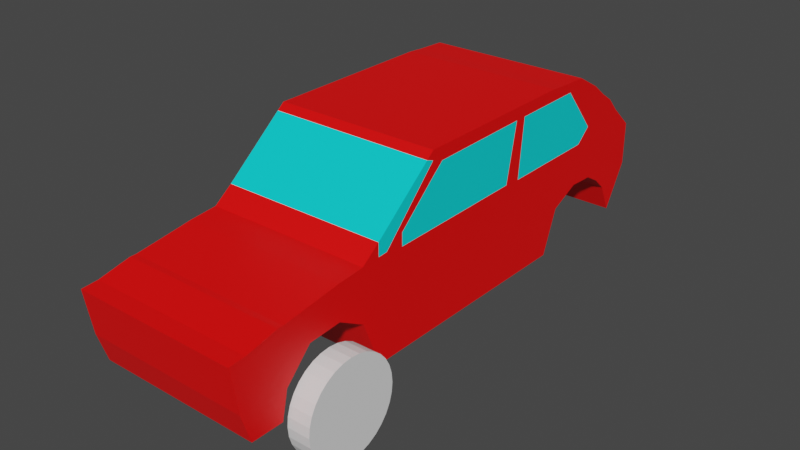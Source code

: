 # Source: Car1.blend  (saved by Blender 2.93.21; exported with 4.5.12 LTS)
import bpy
from mathutils import Matrix  # noqa: F401  (used for matrix-valued properties, if any)

bpy.ops.wm.read_factory_settings(use_empty=True)
scene = bpy.context.scene
scene.name = 'Scene'

# ---- collections
col_collection = bpy.data.collections.new('Collection'); scene.collection.children.link(col_collection)

# ---- materials (node trees are filled in below, after node groups)
mat_material_005 = bpy.data.materials.new('Material.005')
mat_material_005.use_transparent_shadow = False
mat_material_006 = bpy.data.materials.new('Material.006')
mat_material_006.use_transparent_shadow = False

# ---- material node trees
mat_material_005.use_nodes = True; mat_material_005.node_tree.nodes.clear()
_N = mat_material_005.node_tree.nodes; _L = mat_material_005.node_tree.links
n0 = _N.new('ShaderNodeBsdfPrincipled'); n0.name = 'Principled BSDF'; n0.location = (10, 300)
n0.distribution = 'GGX'
n0.subsurface_method = 'BURLEY'
n0.inputs[0].default_value = (1.0, 0.0, 0.0, 1.0)
n0.inputs[3].default_value = 1.45
n0.inputs[27].default_value = (0.0, 0.0, 0.0, 1.0)
n0.inputs[28].default_value = 1.0
n1 = _N.new('ShaderNodeOutputMaterial'); n1.name = 'Material Output'; n1.location = (300, 300)
_L.new(n0.outputs[0], n1.inputs[0])
n1.is_active_output = True
mat_material_006.use_nodes = True; mat_material_006.node_tree.nodes.clear()
_N = mat_material_006.node_tree.nodes; _L = mat_material_006.node_tree.links
n0 = _N.new('ShaderNodeBsdfPrincipled'); n0.name = 'Principled BSDF'; n0.location = (10, 300)
n0.distribution = 'GGX'
n0.subsurface_method = 'BURLEY'
n0.inputs[0].default_value = (0.0, 0.7815, 0.8, 1.0)
n0.inputs[3].default_value = 1.45
n0.inputs[27].default_value = (0.0, 0.0, 0.0, 1.0)
n0.inputs[28].default_value = 1.0
n1 = _N.new('ShaderNodeOutputMaterial'); n1.name = 'Material Output'; n1.location = (300, 300)
_L.new(n0.outputs[0], n1.inputs[0])
n1.is_active_output = True

# ---- world
world_world = bpy.data.worlds.new('World'); scene.world = world_world
world_world.use_nodes = True; world_world.node_tree.nodes.clear()
_N = world_world.node_tree.nodes; _L = world_world.node_tree.links
n0 = _N.new('ShaderNodeOutputWorld'); n0.name = 'World Output'; n0.location = (300, 300)
n1 = _N.new('ShaderNodeBackground'); n1.name = 'Background'; n1.location = (10, 300)
n1.inputs[0].default_value = (0.05088, 0.05088, 0.05088, 1.0)
_L.new(n1.outputs[0], n0.inputs[0])
n0.is_active_output = True
world_world.color = (0.05088, 0.05088, 0.05088)
world_world.use_sun_shadow = False
world_world.sun_shadow_jitter_overblur = 0.0

# ---- meshes
me_cylinder = bpy.data.meshes.new('Cylinder')
me_cylinder.from_pydata([(-0.04722, 0.199, -2.136e-08), (0.04722, 0.199, 9.496e-09), (-0.04722, 0.1952, -0.03883), (0.04722, 0.1952, -0.03883), (-0.04722, 0.1839, -0.07616), (0.04722, 0.1839, -0.07616), (-0.04722, 0.1655, -0.1106), (0.04722, 0.1655, -0.1106), (-0.04722, 0.1407, -0.1407), (0.04722, 0.1407, -0.1407), (-0.04722, 0.1106, -0.1655), (0.04722, 0.1106, -0.1655), (-0.04722, 0.07616, -0.1839), (0.04722, 0.07616, -0.1839), (-0.04722, 0.03883, -0.1952), (0.04722, 0.03883, -0.1952), (-0.04722, 1.898e-07, -0.199), (0.04722, 1.898e-07, -0.199), (-0.04722, -0.03883, -0.1952), (0.04722, -0.03883, -0.1952), (-0.04722, -0.07616, -0.1839), (0.04722, -0.07616, -0.1839), (-0.04722, -0.1106, -0.1655), (0.04722, -0.1106, -0.1655), (-0.04722, -0.1407, -0.1407), (0.04722, -0.1407, -0.1407), (-0.04722, -0.1655, -0.1106), (0.04722, -0.1655, -0.1106), (-0.04722, -0.1839, -0.07616), (0.04722, -0.1839, -0.07616), (-0.04722, -0.1952, -0.03883), (0.04722, -0.1952, -0.03883), (-0.04722, -0.199, 2.367e-09), (0.04722, -0.199, 3.322e-08), (-0.04722, -0.1952, 0.03883), (0.04722, -0.1952, 0.03883), (-0.04722, -0.1839, 0.07616), (0.04722, -0.1839, 0.07616), (-0.04722, -0.1655, 0.1106), (0.04722, -0.1655, 0.1106), (-0.04722, -0.1407, 0.1407), (0.04722, -0.1407, 0.1407), (-0.04722, -0.1106, 0.1655), (0.04722, -0.1106, 0.1655), (-0.04722, -0.07616, 0.1839), (0.04722, -0.07616, 0.1839), (-0.04722, -0.03883, 0.1952), (0.04722, -0.03883, 0.1952), (-0.04722, 1.898e-07, 0.199), (0.04722, 1.898e-07, 0.199), (-0.04722, 0.03883, 0.1952), (0.04722, 0.03883, 0.1952), (-0.04722, 0.07616, 0.1839), (0.04722, 0.07616, 0.1839), (-0.04722, 0.1106, 0.1655), (0.04722, 0.1106, 0.1655), (-0.04722, 0.1407, 0.1407), (0.04722, 0.1407, 0.1407), (-0.04722, 0.1655, 0.1106), (0.04722, 0.1655, 0.1106), (-0.04722, 0.1839, 0.07616), (0.04722, 0.1839, 0.07616), (-0.04722, 0.1952, 0.03883), (0.04722, 0.1952, 0.03883)], [], [(0, 1, 3, 2), (2, 3, 5, 4), (4, 5, 7, 6), (6, 7, 9, 8), (8, 9, 11, 10), (10, 11, 13, 12), (12, 13, 15, 14), (14, 15, 17, 16), (16, 17, 19, 18), (18, 19, 21, 20), (20, 21, 23, 22), (22, 23, 25, 24), (24, 25, 27, 26), (26, 27, 29, 28), (28, 29, 31, 30), (30, 31, 33, 32), (32, 33, 35, 34), (34, 35, 37, 36), (36, 37, 39, 38), (38, 39, 41, 40), (40, 41, 43, 42), (42, 43, 45, 44), (44, 45, 47, 46), (46, 47, 49, 48), (48, 49, 51, 50), (50, 51, 53, 52), (52, 53, 55, 54), (54, 55, 57, 56), (56, 57, 59, 58), (58, 59, 61, 60), (3, 1, 63, 61, 59, 57, 55, 53, 51, 49, 47, 45, 43, 41, 39, 37, 35, 33, 31, 29, 27, 25, 23, 21, 19, 17, 15, 13, 11, 9, 7, 5), (60, 61, 63, 62), (62, 63, 1, 0), (0, 2, 4, 6, 8, 10, 12, 14, 16, 18, 20, 22, 24, 26, 28, 30, 32, 34, 36, 38, 40, 42, 44, 46, 48, 50, 52, 54, 56, 58, 60, 62)])
_uv = me_cylinder.uv_layers.new(name='UVMap')
_uv.uv.foreach_set('vector', [1.0, 0.5, 1.0, 1.0, 0.9688, 1.0, 0.9688, 0.5, 0.9688, 0.5, 0.9688, 1.0, 0.9375, 1.0, 0.9375, 0.5, 0.9375, 0.5, 0.9375, 1.0, 0.9062, 1.0, 0.9062, 0.5, 0.9062, 0.5, 0.9062, 1.0, 0.875, 1.0, 0.875, 0.5, 0.875, 0.5, 0.875, 1.0, 0.8438, 1.0, 0.8438, 0.5, 0.8438, 0.5, 0.8438, 1.0, 0.8125, 1.0, 0.8125, 0.5, 0.8125, 0.5, 0.8125, 1.0, 0.7812, 1.0, 0.7812, 0.5, 0.7812, 0.5, 0.7812, 1.0, 0.75, 1.0, 0.75, 0.5, 0.75, 0.5, 0.75, 1.0, 0.7188, 1.0, 0.7188, 0.5, 0.7188, 0.5, 0.7188, 1.0, 0.6875, 1.0, 0.6875, 0.5, 0.6875, 0.5, 0.6875, 1.0, 0.6562, 1.0, 0.6562, 0.5, 0.6562, 0.5, 0.6562, 1.0, 0.625, 1.0, 0.625, 0.5, 0.625, 0.5, 0.625, 1.0, 0.5938, 1.0, 0.5938, 0.5, 0.5938, 0.5, 0.5938, 1.0, 0.5625, 1.0, 0.5625, 0.5, 0.5625, 0.5, 0.5625, 1.0, 0.5312, 1.0, 0.5312, 0.5, 0.5312, 0.5, 0.5312, 1.0, 0.5, 1.0, 0.5, 0.5, 0.5, 0.5, 0.5, 1.0, 0.4688, 1.0, 0.4688, 0.5, 0.4688, 0.5, 0.4688, 1.0, 0.4375, 1.0, 0.4375, 0.5, 0.4375, 0.5, 0.4375, 1.0, 0.4062, 1.0, 0.4062, 0.5, 0.4062, 0.5, 0.4062, 1.0, 0.375, 1.0, 0.375, 0.5, 0.375, 0.5, 0.375, 1.0, 0.3438, 1.0, 0.3438, 0.5, 0.3438, 0.5, 0.3438, 1.0, 0.3125, 1.0, 0.3125, 0.5, 0.3125, 0.5, 0.3125, 1.0, 0.2812, 1.0, 0.2812, 0.5, 0.2812, 0.5, 0.2812, 1.0, 0.25, 1.0, 0.25, 0.5, 0.25, 0.5, 0.25, 1.0, 0.2188, 1.0, 0.2188, 0.5, 0.2188, 0.5, 0.2188, 1.0, 0.1875, 1.0, 0.1875, 0.5, 0.1875, 0.5, 0.1875, 1.0, 0.1562, 1.0, 0.1562, 0.5, 0.1562, 0.5, 0.1562, 1.0, 0.125, 1.0, 0.125, 0.5, 0.125, 0.5, 0.125, 1.0, 0.09375, 1.0, 0.09375, 0.5, 0.09375, 0.5, 0.09375, 1.0, 0.0625, 1.0, 0.0625, 0.5, 0.2968, 0.4854, 0.25, 0.49, 0.2032, 0.4854, 0.1582, 0.4717, 0.1167, 0.4496, 0.08029, 0.4197, 0.05045, 0.3833, 0.02827, 0.3418, 0.01461, 0.2968, 0.01, 0.25, 0.01461, 0.2032, 0.02827, 0.1582, 0.05045, 0.1167, 0.08029, 0.08029, 0.1167, 0.05045, 0.1582, 0.02827, 0.2032, 0.01461, 0.25, 0.01, 0.2968, 0.01461, 0.3418, 0.02827, 0.3833, 0.05045, 0.4197, 0.08029, 0.4496, 0.1167, 0.4717, 0.1582, 0.4854, 0.2032, 0.49, 0.25, 0.4854, 0.2968, 0.4717, 0.3418, 0.4496, 0.3833, 0.4197, 0.4197, 0.3833, 0.4496, 0.3418, 0.4717, 0.0625, 0.5, 0.0625, 1.0, 0.03125, 1.0, 0.03125, 0.5, 0.03125, 0.5, 0.03125, 1.0, 0.0, 1.0, 0.0, 0.5, 0.75, 0.49, 0.7968, 0.4854, 0.8418, 0.4717, 0.8833, 0.4496, 0.9197, 0.4197, 0.9496, 0.3833, 0.9717, 0.3418, 0.9854, 0.2968, 0.99, 0.25, 0.9854, 0.2032, 0.9717, 0.1582, 0.9496, 0.1167, 0.9197, 0.08029, 0.8833, 0.05045, 0.8418, 0.02827, 0.7968, 0.01461, 0.75, 0.01, 0.7032, 0.01461, 0.6582, 0.02827, 0.6167, 0.05045, 0.5803, 0.08029, 0.5504, 0.1167, 0.5283, 0.1582, 0.5146, 0.2032, 0.51, 0.25, 0.5146, 0.2968, 0.5283, 0.3418, 0.5504, 0.3833, 0.5803, 0.4197, 0.6167, 0.4496, 0.6582, 0.4717, 0.7032, 0.4854])
me_cylinder.use_remesh_fix_poles = True
me_cylinder.use_remesh_preserve_attributes = False
me_cylinder.update()
me_cube_004 = bpy.data.meshes.new('Cube.004')
me_cube_004.from_pydata([(-0.3476, 0.4842, -0.3186), (-0.3476, 0.4842, 0.3852), (0.3476, 0.4842, -0.3186), (0.3476, 0.4842, 0.3852), (-0.3476, -0.1951, -0.3186), (-0.3476, -0.1951, 0.3803), (0.3476, -0.1951, -0.3186), (0.3476, -0.1951, 0.3803), (-0.3476, 0.5528, -0.1374), (-0.3476, 0.5528, 0.3803), (0.3476, 0.5528, -0.1374), (0.3476, 0.5528, 0.3803), (-0.3476, 0.6801, -0.07869), (-0.3476, 0.6801, 0.3754), (0.3476, 0.6801, -0.07869), (0.3476, 0.6801, 0.3754), (-0.3476, 0.7927, -0.08358), (-0.3476, 0.7927, 0.3118), (0.3476, 0.7927, -0.08358), (0.3476, 0.7927, 0.3118), (-0.3476, 0.8612, -0.1228), (-0.3476, 0.8612, 0.2579), (0.3476, 0.8612, -0.1228), (0.3476, 0.8612, 0.2579), (-0.3476, 0.92, -0.1766), (-0.3476, 0.92, 0.2188), (0.3476, 0.92, -0.1766), (0.3476, 0.92, 0.2188), (-0.3476, 0.9738, -0.2941), (-0.3476, 0.9738, 0.16), (0.3476, 0.9738, -0.2941), (0.3476, 0.9738, 0.16), (-0.3476, 1.077, -0.113), (-0.3476, 1.077, 0.06697), (0.3476, 1.077, -0.113), (0.3476, 1.077, 0.06697), (-0.3476, -0.2441, -0.3186), (-0.3476, -0.2441, 0.3803), (0.3476, -0.2441, -0.3186), (0.3476, -0.2441, 0.3803), (-0.3476, -0.5232, -0.3186), (-0.3476, -0.5232, 0.1502), (0.3476, -0.5232, -0.3186), (0.3476, -0.5232, 0.1502), (-0.3476, -0.6015, -0.1228), (-0.3476, -0.6015, 0.09145), (0.3476, -0.6015, -0.1228), (0.3476, -0.6015, 0.09145), (-0.3476, -0.7141, -0.0591), (-0.3476, -0.7141, 0.08166), (0.3476, -0.7141, -0.0591), (0.3476, -0.7141, 0.08166), (-0.3476, -0.8512, -0.06889), (-0.3476, -0.8512, 0.06208), (0.3476, -0.8512, -0.06889), (0.3476, -0.8512, 0.06208), (-0.3476, -0.9589, -0.1815), (-0.3476, -0.9589, 0.04739), (0.3476, -0.9589, -0.1815), (0.3476, -0.9589, 0.04739), (-0.3476, -0.9834, -0.2941), (-0.3476, -0.9834, 0.04739), (0.3476, -0.9834, -0.2941), (0.3476, -0.9834, 0.04739), (-0.3476, -1.116, -0.2941), (-0.3476, -1.116, 0.01801), (0.3476, -1.116, -0.2941), (0.3476, -1.116, 0.01801), (-0.3476, -1.155, -0.1717), (-0.3476, -1.184, 0.01311), (0.3476, -1.155, -0.1717), (0.3476, -1.184, 0.01311), (0.3476, -0.2441, 0.284), (0.3476, -0.2441, 0.08803), (0.3476, -0.1951, 0.3266), (0.3476, -0.1951, 0.0887), (0.3476, -0.1969, 0.3266), (0.3476, -0.4049, 0.08584), (0.3476, -0.4049, 0.1389), (0.3476, 0.1948, 0.094), (0.3476, 0.2438, 0.3347), (0.3476, 0.5528, 0.3381), (0.3476, 0.5528, 0.09266), (0.3476, 0.4842, 0.3372), (0.3476, 0.4842, 0.092), (0.3476, 0.6801, 0.2453), (0.3476, 0.6801, 0.09388), (0.3476, 0.6926, 0.094), (0.3476, 0.7579, 0.1511), (0.3476, 0.6029, 0.3388), (0.3476, 0.2928, 0.3347), (0.3476, 0.2683, 0.08992), (0.3476, -0.2761, 0.354), (0.3476, -0.5232, 0.09581), (0.3476, -0.2441, 0.3429), (0.3476, -0.4825, 0.09808), (-0.3476, -0.2441, 0.2913), (-0.3476, -0.2441, 0.09363), (-0.3476, -0.1951, 0.3312), (-0.3476, -0.1951, 0.09325), (-0.3476, -0.2019, 0.331), (-0.3476, 0.2491, 0.3405), (-0.3476, 0.1948, 0.09018), (-0.3476, -0.4049, 0.0949), (-0.3476, -0.4049, 0.1398), (-0.3476, 0.4842, 0.09374), (-0.3476, 0.4842, 0.3405), (-0.3476, 0.6801, 0.09483), (-0.3476, 0.6801, 0.2423), (-0.3476, 0.5528, 0.09412), (-0.3476, 0.5528, 0.3405), (-0.3476, 0.301, 0.3405), (-0.3476, 0.268, 0.09254), (-0.3476, 0.693, 0.0949), (-0.3476, 0.7544, 0.1539), (-0.3476, 0.5915, 0.3405), (-0.3476, -0.2441, 0.3452), (-0.3476, -0.5232, 0.09213), (-0.3476, -0.2745, 0.3552), (-0.3476, -0.4758, 0.09254), (0.3099, 0.4842, -0.3186), (-0.3099, 0.4842, -0.3186), (0.3099, 0.4842, 0.3852), (-0.3099, 0.4842, 0.3852), (-0.3099, -0.1951, -0.3186), (0.3099, -0.1951, -0.3186), (0.3099, -0.1951, 0.3803), (-0.3099, -0.1951, 0.3803), (0.3099, 0.5528, -0.1374), (-0.3099, 0.5528, -0.1374), (-0.3099, 0.5528, 0.3803), (0.3099, 0.5528, 0.3803), (0.3099, 0.6801, -0.07869), (-0.3099, 0.6801, -0.07869), (0.3099, 0.6801, 0.3754), (-0.3099, 0.6801, 0.3754), (0.3099, 0.7927, -0.08358), (-0.3099, 0.7927, -0.08358), (-0.3099, 0.7927, 0.3118), (0.3099, 0.7927, 0.3118), (0.3099, 0.8612, -0.1228), (-0.3099, 0.8612, -0.1228), (0.3099, 0.8612, 0.2579), (-0.3099, 0.8612, 0.2579), (-0.3099, 0.92, -0.1766), (0.3099, 0.92, -0.1766), (-0.3099, 0.92, 0.2188), (0.3099, 0.92, 0.2188), (0.3099, 0.9738, -0.2941), (-0.3099, 0.9738, -0.2941), (-0.3099, 0.9738, 0.16), (0.3099, 0.9738, 0.16), (-0.3099, 1.077, -0.113), (0.3099, 1.077, -0.113), (0.3099, 1.077, 0.06697), (-0.3099, 1.077, 0.06697), (-0.3099, -0.2441, -0.3186), (0.3099, -0.2441, -0.3186), (0.3099, -0.2441, 0.3803), (-0.3099, -0.2441, 0.3803), (0.3099, -0.5232, -0.3186), (-0.3099, -0.5232, -0.3186), (-0.3099, -0.5232, 0.1502), (0.3099, -0.5232, 0.1502), (-0.3099, -0.6015, -0.1228), (0.3099, -0.6015, -0.1228), (-0.3099, -0.6015, 0.09145), (0.3099, -0.6015, 0.09145), (-0.3099, -0.7141, -0.0591), (0.3099, -0.7141, -0.0591), (0.3099, -0.7141, 0.08166), (-0.3099, -0.7141, 0.08166), (-0.3099, -0.8512, -0.06889), (0.3099, -0.8512, -0.06889), (0.3099, -0.8512, 0.06208), (-0.3099, -0.8512, 0.06208), (0.3099, -0.9589, -0.1815), (-0.3099, -0.9589, -0.1815), (0.3099, -0.9589, 0.04739), (-0.3099, -0.9589, 0.04739), (-0.3099, -0.9834, -0.2941), (0.3099, -0.9834, -0.2941), (-0.3099, -0.9834, 0.04739), (0.3099, -0.9834, 0.04739), (-0.3099, -1.116, -0.2941), (0.3099, -1.116, -0.2941), (0.3099, -1.116, 0.01801), (-0.3099, -1.116, 0.01801), (0.3099, -1.155, -0.1717), (-0.3099, -1.155, -0.1717), (-0.3099, -1.184, 0.01311), (0.3099, -1.184, 0.01311), (0.3099, -0.276, 0.354), (-0.3099, -0.2746, 0.3552)], [], [(127, 123, 1, 5), (2, 84, 91, 90, 83, 3, 7, 74, 80, 79, 75, 6), (5, 98, 100, 96, 116, 37), (4, 99, 102, 101, 98, 5, 1, 106, 111, 112, 105, 0), (7, 3, 122, 126), (125, 6, 38, 157), (11, 81, 89, 85, 15), (2, 6, 125, 120), (3, 83, 81, 11), (0, 105, 109, 8), (13, 135, 138, 17), (8, 109, 107, 12), (9, 130, 135, 13), (10, 128, 132, 14), (19, 18, 22, 23), (14, 132, 136, 18), (15, 85, 88, 87, 86, 14, 18, 19), (12, 107, 113, 114, 108, 13, 17, 16), (21, 143, 146, 25), (16, 17, 21, 20), (17, 138, 143, 21), (18, 136, 140, 22), (26, 145, 148, 30), (22, 140, 145, 26), (23, 22, 26, 27), (20, 21, 25, 24), (31, 30, 34, 35), (27, 26, 30, 31), (24, 25, 29, 28), (25, 146, 150, 29), (157, 38, 42, 160), (28, 29, 33, 32), (29, 150, 155, 33), (30, 148, 153, 34), (37, 116, 118), (4, 124, 156, 36), (7, 126, 158, 39), (6, 75, 73, 38), (40, 161, 164, 44), (36, 156, 161, 40), (39, 158, 192, 92), (38, 73, 77, 78, 72, 94, 95, 93, 42), (47, 167, 170, 51), (92, 192, 163, 43), (42, 93, 47, 46), (41, 117, 45), (50, 51, 55, 54), (46, 47, 51, 50), (45, 44, 48, 49), (44, 164, 168, 48), (53, 52, 56, 57), (49, 48, 52, 53), (48, 168, 172, 52), (51, 170, 174, 55), (56, 177, 180, 60), (52, 172, 177, 56), (55, 174, 178, 59), (54, 55, 59, 58), (63, 183, 186, 67), (59, 178, 183, 63), (58, 59, 63, 62), (57, 56, 60, 61), (65, 64, 68, 69), (62, 63, 67, 66), (61, 60, 64, 65), (60, 180, 184, 64), (64, 184, 189, 68), (67, 186, 191, 71), (66, 67, 71, 70), (73, 75, 74, 72), (72, 76, 74, 7, 39, 94), (76, 72, 74), (72, 78, 77, 73), (75, 79, 80, 74), (86, 87, 88, 85), (85, 89, 81, 82, 86), (86, 82, 10, 14), (83, 90, 91, 84), (81, 83, 84, 82), (82, 84, 2, 10), (93, 95, 94, 92, 43), (92, 94, 39), (47, 93, 43), (96, 100, 98, 99, 97), (97, 99, 4, 36), (98, 101, 102, 99), (97, 103, 104, 96), (109, 105, 106, 110), (110, 106, 1, 9), (105, 112, 111, 106), (108, 114, 113, 107), (107, 109, 110, 115, 108), (108, 115, 110, 9, 13), (118, 116, 119, 117, 41), (117, 119, 116, 96, 104, 103, 97, 36, 40), (45, 117, 40, 44), (43, 163, 167, 47), (165, 46, 50, 169), (70, 71, 191, 188), (187, 65, 69, 190), (189, 190, 69, 68), (182, 61, 65, 187), (181, 62, 66, 185), (185, 66, 70, 188), (176, 58, 62, 181), (175, 53, 57, 179), (179, 57, 61, 182), (173, 54, 58, 176), (171, 49, 53, 175), (166, 45, 49, 171), (162, 41, 45, 166), (169, 50, 54, 173), (160, 42, 46, 165), (159, 37, 118, 193), (193, 118, 41, 162), (129, 8, 12, 133), (127, 5, 37, 159), (151, 31, 35, 154), (32, 33, 155, 152), (153, 154, 35, 34), (149, 28, 32, 152), (142, 23, 27, 147), (147, 27, 31, 151), (139, 19, 23, 142), (141, 20, 24, 144), (144, 24, 28, 149), (134, 15, 19, 139), (131, 11, 15, 134), (133, 12, 16, 137), (137, 16, 20, 141), (121, 124, 4, 0), (1, 123, 130, 9), (2, 120, 128, 10), (122, 3, 11, 131), (193, 162, 163, 192), (187, 190, 191, 186), (185, 188, 189, 184), (190, 189, 188, 191), (181, 185, 184, 180), (179, 182, 183, 178), (182, 187, 186, 183), (175, 179, 178, 174), (173, 176, 177, 172), (176, 181, 180, 177), (171, 175, 174, 170), (169, 173, 172, 168), (165, 169, 168, 164), (162, 166, 167, 163), (166, 171, 170, 167), (159, 193, 192, 158), (157, 160, 161, 156), (160, 165, 164, 161), (127, 159, 158, 126), (125, 157, 156, 124), (149, 152, 153, 148), (151, 154, 155, 150), (154, 153, 152, 155), (147, 151, 150, 146), (141, 144, 145, 140), (144, 149, 148, 145), (137, 141, 140, 136), (139, 142, 143, 138), (142, 147, 146, 143), (133, 137, 136, 132), (129, 133, 132, 128), (131, 134, 135, 130), (134, 139, 138, 135), (121, 129, 128, 120), (123, 127, 126, 122), (124, 121, 120, 125), (122, 131, 130, 123), (121, 0, 8, 129)])
me_cube_004.polygons.foreach_set('material_index', [0, 0, 0, 0, 0, 0, 0, 0, 0, 0, 0, 0, 0, 0, 0, 0, 0, 0, 0, 0, 0, 0, 0, 0, 0, 0, 0, 0, 0, 0, 0, 0, 0, 0, 0, 0, 0, 0, 0, 0, 0, 0, 0, 1, 0, 0, 0, 0, 0, 0, 0, 0, 0, 0, 0, 0, 0, 0, 0, 0, 0, 0, 0, 0, 0, 0, 0, 0, 0, 1, 0, 0, 1, 1, 1, 1, 0, 1, 1, 0, 1, 0, 0, 1, 0, 1, 1, 1, 0, 1, 1, 1, 0, 1, 0, 0, 0, 0, 0, 0, 0, 0, 0, 0, 0, 0, 0, 0, 0, 0, 0, 0, 0, 0, 1, 0, 0, 0, 0, 0, 0, 0, 0, 0, 0, 0, 0, 0, 0, 0, 0, 0, 0, 0, 1, 0, 0, 0, 0, 0, 0, 0, 0, 0, 0, 0, 0, 0, 0, 0, 0, 0, 0, 0, 0, 0, 0, 1, 0, 0, 0, 1, 1, 0, 0, 0, 1, 0, 0, 0, 0, 0])
_uv = me_cube_004.uv_layers.new(name='UVMap')
_uv.uv.foreach_set('vector', [0.625, 0.7364, 0.875, 0.7364, 0.875, 0.75, 0.625, 0.75, 0.375, 0.25, 0.5208, 0.25, 0.5204, 0.3295, 0.6075, 0.3205, 0.608, 0.25, 0.625, 0.25, 0.625, 0.5, 0.6058, 0.5, 0.6076, 0.3385, 0.522, 0.3565, 0.5207, 0.5, 0.375, 0.5, 0.625, 0.75, 0.6074, 0.75, 0.6074, 0.75, 0.5931, 0.75, 0.6124, 0.75, 0.625, 0.75, 0.375, 0.75, 0.5223, 0.75, 0.5206, 0.8935, 0.6097, 0.9135, 0.6074, 0.75, 0.625, 0.75, 0.625, 1.0, 0.6091, 1.0, 0.6053, 0.9326, 0.5213, 0.9204, 0.5215, 1.0, 0.375, 1.0, 0.625, 0.5, 0.875, 0.5, 0.875, 0.5136, 0.625, 0.5136, 0.375, 0.5136, 0.375, 0.5, 0.375, 0.5, 0.375, 0.5136, 0.625, 0.25, 0.6046, 0.25, 0.6048, 0.25, 0.5534, 0.25, 0.625, 0.25, 0.125, 0.5, 0.375, 0.5, 0.375, 0.5136, 0.125, 0.5136, 0.625, 0.25, 0.608, 0.25, 0.6046, 0.25, 0.625, 0.25, 0.375, 1.0, 0.5215, 1.0, 0.4868, 1.0, 0.375, 1.0, 0.875, 0.75, 0.875, 0.7364, 0.875, 0.7364, 0.875, 0.75, 0.375, 1.0, 0.4868, 1.0, 0.4705, 1.0, 0.375, 1.0, 0.875, 0.75, 0.875, 0.7364, 0.875, 0.7364, 0.875, 0.75, 0.125, 0.5, 0.125, 0.5136, 0.125, 0.5136, 0.125, 0.5, 0.625, 0.25, 0.375, 0.25, 0.375, 0.25, 0.625, 0.25, 0.125, 0.5, 0.125, 0.5136, 0.125, 0.5136, 0.125, 0.5, 0.625, 0.25, 0.5534, 0.25, 0.5166, 0.25, 0.472, 0.25, 0.47, 0.25, 0.375, 0.25, 0.375, 0.25, 0.625, 0.25, 0.375, 1.0, 0.4705, 1.0, 0.4726, 1.0, 0.5176, 1.0, 0.5517, 1.0, 0.625, 1.0, 0.625, 1.0, 0.375, 1.0, 0.875, 0.75, 0.875, 0.7364, 0.875, 0.7364, 0.875, 0.75, 0.375, 1.0, 0.625, 1.0, 0.625, 1.0, 0.375, 1.0, 0.875, 0.75, 0.875, 0.7364, 0.875, 0.7364, 0.875, 0.75, 0.125, 0.5, 0.125, 0.5136, 0.125, 0.5136, 0.125, 0.5, 0.125, 0.5, 0.125, 0.5136, 0.125, 0.5136, 0.125, 0.5, 0.125, 0.5, 0.125, 0.5136, 0.125, 0.5136, 0.125, 0.5, 0.625, 0.25, 0.375, 0.25, 0.375, 0.25, 0.625, 0.25, 0.375, 1.0, 0.625, 1.0, 0.625, 1.0, 0.375, 1.0, 0.625, 0.25, 0.375, 0.25, 0.375, 0.25, 0.625, 0.25, 0.625, 0.25, 0.375, 0.25, 0.375, 0.25, 0.625, 0.25, 0.375, 1.0, 0.625, 1.0, 0.625, 1.0, 0.375, 1.0, 0.875, 0.75, 0.875, 0.7364, 0.875, 0.7364, 0.875, 0.75, 0.375, 0.5136, 0.375, 0.5, 0.375, 0.5, 0.375, 0.5136, 0.375, 1.0, 0.625, 1.0, 0.625, 1.0, 0.375, 1.0, 0.875, 0.75, 0.875, 0.7364, 0.875, 0.7364, 0.875, 0.75, 0.125, 0.5, 0.125, 0.5136, 0.125, 0.5136, 0.125, 0.5, 0.625, 0.75, 0.6124, 0.75, 0.625, 0.75, 0.375, 0.75, 0.375, 0.7364, 0.375, 0.7364, 0.375, 0.75, 0.625, 0.5, 0.625, 0.5136, 0.625, 0.5136, 0.625, 0.5, 0.375, 0.5, 0.5207, 0.5, 0.5204, 0.5, 0.375, 0.5, 0.375, 0.75, 0.375, 0.7364, 0.375, 0.7364, 0.375, 0.75, 0.375, 0.75, 0.375, 0.7364, 0.375, 0.7364, 0.375, 0.75, 0.625, 0.5, 0.625, 0.5136, 0.625, 0.5136, 0.625, 0.5, 0.375, 0.5, 0.5204, 0.5, 0.5584, 0.5, 0.5812, 0.5, 0.5905, 0.5, 0.6116, 0.5, 0.5859, 0.5, 0.596, 0.5, 0.375, 0.5, 0.625, 0.5, 0.625, 0.5136, 0.625, 0.5136, 0.625, 0.5, 0.625, 0.5, 0.625, 0.5136, 0.625, 0.5136, 0.625, 0.5, 0.375, 0.5, 0.596, 0.5, 0.625, 0.5, 0.375, 0.5, 0.625, 0.75, 0.594, 0.75, 0.625, 0.75, 0.375, 0.5, 0.625, 0.5, 0.625, 0.5, 0.375, 0.5, 0.375, 0.5, 0.625, 0.5, 0.625, 0.5, 0.375, 0.5, 0.625, 0.75, 0.375, 0.75, 0.375, 0.75, 0.625, 0.75, 0.375, 0.75, 0.375, 0.7364, 0.375, 0.7364, 0.375, 0.75, 0.625, 0.75, 0.375, 0.75, 0.375, 0.75, 0.625, 0.75, 0.625, 0.75, 0.375, 0.75, 0.375, 0.75, 0.625, 0.75, 0.375, 0.75, 0.375, 0.7364, 0.375, 0.7364, 0.375, 0.75, 0.625, 0.5, 0.625, 0.5136, 0.625, 0.5136, 0.625, 0.5, 0.375, 0.75, 0.375, 0.7364, 0.375, 0.7364, 0.375, 0.75, 0.375, 0.75, 0.375, 0.7364, 0.375, 0.7364, 0.375, 0.75, 0.625, 0.5, 0.625, 0.5136, 0.625, 0.5136, 0.625, 0.5, 0.375, 0.5, 0.625, 0.5, 0.625, 0.5, 0.375, 0.5, 0.625, 0.5, 0.625, 0.5136, 0.625, 0.5136, 0.625, 0.5, 0.625, 0.5, 0.625, 0.5136, 0.625, 0.5136, 0.625, 0.5, 0.375, 0.5, 0.625, 0.5, 0.625, 0.5, 0.375, 0.5, 0.625, 0.75, 0.375, 0.75, 0.375, 0.75, 0.625, 0.75, 0.625, 0.75, 0.375, 0.75, 0.375, 0.75, 0.625, 0.75, 0.375, 0.5, 0.625, 0.5, 0.625, 0.5, 0.375, 0.5, 0.625, 0.75, 0.375, 0.75, 0.375, 0.75, 0.625, 0.75, 0.375, 0.75, 0.375, 0.7364, 0.375, 0.7364, 0.375, 0.75, 0.375, 0.75, 0.375, 0.7364, 0.375, 0.7364, 0.375, 0.75, 0.625, 0.5, 0.625, 0.5136, 0.625, 0.5136, 0.625, 0.5, 0.375, 0.5, 0.625, 0.5, 0.625, 0.5, 0.375, 0.5, 0.5204, 0.5, 0.5207, 0.5, 0.6058, 0.5, 0.5905, 0.5, 0.5905, 0.5, 0.6058, 0.5, 0.6058, 0.5, 0.625, 0.5, 0.625, 0.5, 0.6116, 0.5, 0.6058, 0.5, 0.5905, 0.5, 0.6058, 0.5, 0.5905, 0.5, 0.5812, 0.5, 0.5584, 0.5, 0.5204, 0.5, 0.5207, 0.5, 0.522, 0.3565, 0.6076, 0.3385, 0.6058, 0.5, 0.47, 0.25, 0.472, 0.25, 0.5166, 0.25, 0.5534, 0.25, 0.5534, 0.25, 0.6048, 0.25, 0.6046, 0.25, 0.4861, 0.25, 0.47, 0.25, 0.47, 0.25, 0.4861, 0.25, 0.375, 0.25, 0.375, 0.25, 0.608, 0.25, 0.6075, 0.3205, 0.5204, 0.3295, 0.5208, 0.25, 0.6046, 0.25, 0.608, 0.25, 0.5208, 0.25, 0.4861, 0.25, 0.4861, 0.25, 0.5208, 0.25, 0.375, 0.25, 0.375, 0.25, 0.596, 0.5, 0.5859, 0.5, 0.6116, 0.5, 0.625, 0.5, 0.625, 0.5, 0.625, 0.5, 0.6116, 0.5, 0.625, 0.5, 0.625, 0.5, 0.596, 0.5, 0.625, 0.5, 0.5931, 0.75, 0.6074, 0.75, 0.6074, 0.75, 0.5223, 0.75, 0.5225, 0.75, 0.5225, 0.75, 0.5223, 0.75, 0.375, 0.75, 0.375, 0.75, 0.6074, 0.75, 0.6097, 0.9135, 0.5206, 0.8935, 0.5223, 0.75, 0.5225, 0.75, 0.5623, 0.75, 0.5815, 0.75, 0.5931, 0.75, 0.4868, 1.0, 0.5215, 1.0, 0.6091, 1.0, 0.608, 1.0, 0.608, 1.0, 0.6091, 1.0, 0.625, 1.0, 0.625, 1.0, 0.5215, 1.0, 0.5213, 0.9204, 0.6053, 0.9326, 0.6091, 1.0, 0.5517, 1.0, 0.5176, 1.0, 0.4726, 1.0, 0.4705, 1.0, 0.4705, 1.0, 0.4868, 1.0, 0.608, 1.0, 0.6091, 1.0, 0.5517, 1.0, 0.5517, 1.0, 0.6091, 1.0, 0.608, 1.0, 0.625, 1.0, 0.625, 1.0, 0.625, 0.75, 0.6124, 0.75, 0.5813, 0.75, 0.594, 0.75, 0.625, 0.75, 0.594, 0.75, 0.5813, 0.75, 0.6124, 0.75, 0.5931, 0.75, 0.5815, 0.75, 0.5623, 0.75, 0.5225, 0.75, 0.375, 0.75, 0.375, 0.75, 0.625, 0.75, 0.594, 0.75, 0.375, 0.75, 0.375, 0.75, 0.625, 0.5, 0.625, 0.5136, 0.625, 0.5136, 0.625, 0.5, 0.375, 0.5136, 0.375, 0.5, 0.375, 0.5, 0.375, 0.5136, 0.375, 0.5, 0.625, 0.5, 0.625, 0.5136, 0.375, 0.5136, 0.625, 0.7364, 0.625, 0.75, 0.625, 0.75, 0.625, 0.7364, 0.375, 0.7364, 0.625, 0.7364, 0.625, 0.75, 0.375, 0.75, 0.625, 0.7364, 0.625, 0.75, 0.625, 0.75, 0.625, 0.7364, 0.375, 0.5136, 0.375, 0.5, 0.375, 0.5, 0.375, 0.5136, 0.375, 0.5136, 0.375, 0.5, 0.375, 0.5, 0.375, 0.5136, 0.375, 0.5136, 0.375, 0.5, 0.375, 0.5, 0.375, 0.5136, 0.625, 0.7364, 0.625, 0.75, 0.625, 0.75, 0.625, 0.7364, 0.625, 0.7364, 0.625, 0.75, 0.625, 0.75, 0.625, 0.7364, 0.375, 0.5136, 0.375, 0.5, 0.375, 0.5, 0.375, 0.5136, 0.625, 0.7364, 0.625, 0.75, 0.625, 0.75, 0.625, 0.7364, 0.625, 0.7364, 0.625, 0.75, 0.625, 0.75, 0.625, 0.7364, 0.625, 0.7364, 0.625, 0.75, 0.625, 0.75, 0.625, 0.7364, 0.375, 0.5136, 0.375, 0.5, 0.375, 0.5, 0.375, 0.5136, 0.375, 0.5136, 0.375, 0.5, 0.375, 0.5, 0.375, 0.5136, 0.625, 0.7364, 0.625, 0.75, 0.625, 0.75, 0.625, 0.7364, 0.625, 0.7364, 0.625, 0.75, 0.625, 0.75, 0.625, 0.7364, 0.125, 0.7364, 0.125, 0.75, 0.125, 0.75, 0.125, 0.7364, 0.625, 0.7364, 0.625, 0.75, 0.625, 0.75, 0.625, 0.7364, 0.875, 0.5136, 0.875, 0.5, 0.875, 0.5, 0.875, 0.5136, 0.375, 0.0, 0.625, 0.0, 0.625, 0.01358, 0.375, 0.01358, 0.375, 0.2364, 0.625, 0.2364, 0.625, 0.25, 0.375, 0.25, 0.125, 0.7364, 0.125, 0.75, 0.125, 0.75, 0.125, 0.7364, 0.875, 0.5136, 0.875, 0.5, 0.875, 0.5, 0.875, 0.5136, 0.875, 0.5136, 0.875, 0.5, 0.875, 0.5, 0.875, 0.5136, 0.875, 0.5136, 0.875, 0.5, 0.875, 0.5, 0.875, 0.5136, 0.125, 0.7364, 0.125, 0.75, 0.125, 0.75, 0.125, 0.7364, 0.125, 0.7364, 0.125, 0.75, 0.125, 0.75, 0.125, 0.7364, 0.875, 0.5136, 0.875, 0.5, 0.875, 0.5, 0.875, 0.5136, 0.875, 0.5136, 0.875, 0.5, 0.875, 0.5, 0.875, 0.5136, 0.125, 0.7364, 0.125, 0.75, 0.125, 0.75, 0.125, 0.7364, 0.125, 0.7364, 0.125, 0.75, 0.125, 0.75, 0.125, 0.7364, 0.125, 0.7364, 0.375, 0.7364, 0.375, 0.75, 0.125, 0.75, 0.875, 0.75, 0.875, 0.7364, 0.875, 0.7364, 0.875, 0.75, 0.125, 0.5, 0.125, 0.5136, 0.125, 0.5136, 0.125, 0.5, 0.875, 0.5136, 0.875, 0.5, 0.875, 0.5, 0.875, 0.5136, 0.625, 0.7364, 0.625, 0.7364, 0.625, 0.5136, 0.625, 0.5136, 0.625, 0.7364, 0.625, 0.7364, 0.625, 0.5136, 0.625, 0.5136, 0.375, 0.5136, 0.375, 0.5136, 0.375, 0.7364, 0.375, 0.7364, 0.625, 0.7364, 0.375, 0.7364, 0.375, 0.5136, 0.625, 0.5136, 0.375, 0.5136, 0.375, 0.5136, 0.375, 0.7364, 0.375, 0.7364, 0.625, 0.7364, 0.625, 0.7364, 0.625, 0.5136, 0.625, 0.5136, 0.625, 0.7364, 0.625, 0.7364, 0.625, 0.5136, 0.625, 0.5136, 0.625, 0.7364, 0.625, 0.7364, 0.625, 0.5136, 0.625, 0.5136, 0.375, 0.5136, 0.375, 0.5136, 0.375, 0.7364, 0.375, 0.7364, 0.375, 0.5136, 0.375, 0.5136, 0.375, 0.7364, 0.375, 0.7364, 0.625, 0.7364, 0.625, 0.7364, 0.625, 0.5136, 0.625, 0.5136, 0.375, 0.5136, 0.375, 0.5136, 0.375, 0.7364, 0.375, 0.7364, 0.375, 0.5136, 0.375, 0.5136, 0.375, 0.7364, 0.375, 0.7364, 0.625, 0.7364, 0.625, 0.7364, 0.625, 0.5136, 0.625, 0.5136, 0.625, 0.7364, 0.625, 0.7364, 0.625, 0.5136, 0.625, 0.5136, 0.625, 0.7364, 0.625, 0.7364, 0.625, 0.5136, 0.625, 0.5136, 0.375, 0.5136, 0.375, 0.5136, 0.375, 0.7364, 0.375, 0.7364, 0.375, 0.5136, 0.375, 0.5136, 0.375, 0.7364, 0.375, 0.7364, 0.625, 0.7364, 0.625, 0.7364, 0.625, 0.5136, 0.625, 0.5136, 0.375, 0.5136, 0.375, 0.5136, 0.375, 0.7364, 0.375, 0.7364, 0.125, 0.7364, 0.125, 0.7364, 0.125, 0.5136, 0.125, 0.5136, 0.875, 0.5136, 0.875, 0.5136, 0.875, 0.7364, 0.875, 0.7364, 0.625, 0.2364, 0.375, 0.2364, 0.375, 0.01358, 0.625, 0.01358, 0.875, 0.5136, 0.875, 0.5136, 0.875, 0.7364, 0.875, 0.7364, 0.125, 0.7364, 0.125, 0.7364, 0.125, 0.5136, 0.125, 0.5136, 0.125, 0.7364, 0.125, 0.7364, 0.125, 0.5136, 0.125, 0.5136, 0.125, 0.7364, 0.125, 0.7364, 0.125, 0.5136, 0.125, 0.5136, 0.875, 0.5136, 0.875, 0.5136, 0.875, 0.7364, 0.875, 0.7364, 0.875, 0.5136, 0.875, 0.5136, 0.875, 0.7364, 0.875, 0.7364, 0.125, 0.7364, 0.125, 0.7364, 0.125, 0.5136, 0.125, 0.5136, 0.125, 0.7364, 0.125, 0.7364, 0.125, 0.5136, 0.125, 0.5136, 0.875, 0.5136, 0.875, 0.5136, 0.875, 0.7364, 0.875, 0.7364, 0.875, 0.5136, 0.875, 0.5136, 0.875, 0.7364, 0.875, 0.7364, 0.125, 0.7364, 0.125, 0.7364, 0.125, 0.5136, 0.125, 0.5136, 0.875, 0.7364, 0.625, 0.7364, 0.625, 0.5136, 0.875, 0.5136, 0.375, 0.7364, 0.125, 0.7364, 0.125, 0.5136, 0.375, 0.5136, 0.875, 0.5136, 0.875, 0.5136, 0.875, 0.7364, 0.875, 0.7364, 0.125, 0.7364, 0.125, 0.75, 0.125, 0.75, 0.125, 0.7364])
me_cube_004.materials.append(mat_material_005)
me_cube_004.materials.append(mat_material_006)
me_cube_004.use_remesh_fix_poles = True
me_cube_004.use_remesh_preserve_attributes = False
me_cube_004.update()

# ---- objects
ob_cylinder = bpy.data.objects.new('Cylinder', me_cylinder)
ob_cube = bpy.data.objects.new('Cube', me_cube_004)

# ---- transforms, parenting, visibility, modifiers, constraints
ob_cylinder.location = (0.3923, -0.7645, -0.3276)
ob_cube.location = (0.0, 0.0, 0.0)

# ---- collection membership
col_collection.objects.link(ob_cylinder)
col_collection.objects.link(ob_cube)

# ---- scene / render settings (as saved in the file)
scene.frame_start = 1; scene.frame_end = 250; scene.frame_set(1)
scene.render.engine = 'BLENDER_EEVEE_NEXT'
scene.cycles.use_denoising = False
scene.cycles.samples = 128
scene.cycles.sampling_pattern = 'TABULATED_SOBOL'
scene.cycles.use_adaptive_sampling = False
scene.cycles.use_light_tree = False
scene.view_settings.view_transform = 'Filmic'
bpy.context.view_layer.update()

# ---- added for rendering (the .blend has no active camera and no usable light): camera, sun
cam_auto = bpy.data.cameras.new('AutoCamera')
cam_auto.lens = 50.0
cam_auto.sensor_width = 36.0
cam_auto.clip_end = 1000.0
ob_auto_camera = bpy.data.objects.new('AutoCamera', cam_auto)
scene.collection.objects.link(ob_auto_camera)
ob_auto_camera.location = (2.41611, -2.89794, 1.8254)
ob_auto_camera.rotation_euler = (1.09748, -7.21219e-08, 0.694738)
scene.camera = ob_auto_camera
light_auto_sun = bpy.data.lights.new('AutoSun', 'SUN')
light_auto_sun.energy = 3.0
light_auto_sun.angle = 0.0523599
ob_auto_sun = bpy.data.objects.new('AutoSun', light_auto_sun)
scene.collection.objects.link(ob_auto_sun)
ob_auto_sun.rotation_euler = (0.872665, 0.174533, 0.523599)
bpy.context.view_layer.update()
